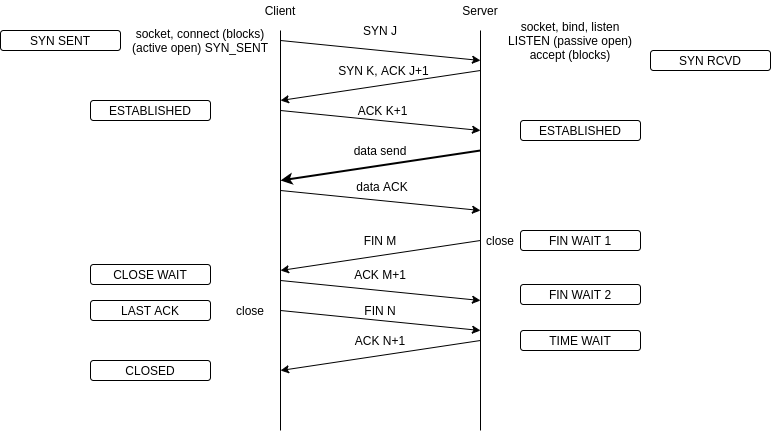

The diagram above was exported from draw.io. Its source (the exported page's mxGraphModel, read from the mxfile embedded in the PNG):
<mxGraphModel dx="317" dy="552" grid="1" gridSize="10" guides="1" tooltips="1" connect="1" arrows="1" fold="1" page="1" pageScale="1" pageWidth="827" pageHeight="1169" math="0" shadow="0">
  <root>
    <mxCell id="0" />
    <mxCell id="1" parent="0" />
    <mxCell id="3ipocsVqnLTz6j6mqSkJ-1" value="" style="endArrow=none;html=1;" edge="1" parent="1">
      <mxGeometry width="50" height="50" relative="1" as="geometry">
        <mxPoint x="280" y="560" as="sourcePoint" />
        <mxPoint x="280" y="160" as="targetPoint" />
      </mxGeometry>
    </mxCell>
    <mxCell id="3ipocsVqnLTz6j6mqSkJ-2" value="" style="endArrow=none;html=1;" edge="1" parent="1">
      <mxGeometry width="50" height="50" relative="1" as="geometry">
        <mxPoint x="480" y="560" as="sourcePoint" />
        <mxPoint x="480" y="160" as="targetPoint" />
      </mxGeometry>
    </mxCell>
    <mxCell id="3ipocsVqnLTz6j6mqSkJ-3" value="Client" style="text;html=1;strokeColor=none;fillColor=none;align=center;verticalAlign=middle;whiteSpace=wrap;rounded=0;" vertex="1" parent="1">
      <mxGeometry x="260" y="130" width="40" height="20" as="geometry" />
    </mxCell>
    <mxCell id="3ipocsVqnLTz6j6mqSkJ-4" value="Server" style="text;html=1;strokeColor=none;fillColor=none;align=center;verticalAlign=middle;whiteSpace=wrap;rounded=0;" vertex="1" parent="1">
      <mxGeometry x="460" y="130" width="40" height="20" as="geometry" />
    </mxCell>
    <mxCell id="3ipocsVqnLTz6j6mqSkJ-5" value="socket, bind, listen&lt;br&gt;LISTEN (passive open)&lt;br&gt;accept (blocks)" style="text;html=1;strokeColor=none;fillColor=none;align=center;verticalAlign=middle;whiteSpace=wrap;rounded=0;" vertex="1" parent="1">
      <mxGeometry x="500" y="160" width="140" height="20" as="geometry" />
    </mxCell>
    <mxCell id="3ipocsVqnLTz6j6mqSkJ-6" value="socket, connect (blocks)&lt;br&gt;(active open) SYN_SENT" style="text;html=1;strokeColor=none;fillColor=none;align=center;verticalAlign=middle;whiteSpace=wrap;rounded=0;" vertex="1" parent="1">
      <mxGeometry x="130" y="160" width="140" height="20" as="geometry" />
    </mxCell>
    <mxCell id="3ipocsVqnLTz6j6mqSkJ-7" value="" style="endArrow=classic;html=1;" edge="1" parent="1">
      <mxGeometry width="50" height="50" relative="1" as="geometry">
        <mxPoint x="280" y="170" as="sourcePoint" />
        <mxPoint x="480" y="190" as="targetPoint" />
      </mxGeometry>
    </mxCell>
    <mxCell id="3ipocsVqnLTz6j6mqSkJ-8" value="" style="endArrow=classic;html=1;" edge="1" parent="1">
      <mxGeometry width="50" height="50" relative="1" as="geometry">
        <mxPoint x="480" y="200" as="sourcePoint" />
        <mxPoint x="280" y="230" as="targetPoint" />
      </mxGeometry>
    </mxCell>
    <mxCell id="3ipocsVqnLTz6j6mqSkJ-9" value="" style="endArrow=classic;html=1;" edge="1" parent="1">
      <mxGeometry width="50" height="50" relative="1" as="geometry">
        <mxPoint x="280" y="240" as="sourcePoint" />
        <mxPoint x="480" y="260" as="targetPoint" />
      </mxGeometry>
    </mxCell>
    <mxCell id="3ipocsVqnLTz6j6mqSkJ-10" value="" style="endArrow=classic;html=1;strokeWidth=2;" edge="1" parent="1">
      <mxGeometry width="50" height="50" relative="1" as="geometry">
        <mxPoint x="480" y="280" as="sourcePoint" />
        <mxPoint x="280" y="310" as="targetPoint" />
      </mxGeometry>
    </mxCell>
    <mxCell id="3ipocsVqnLTz6j6mqSkJ-11" value="" style="endArrow=classic;html=1;strokeWidth=1;" edge="1" parent="1">
      <mxGeometry width="50" height="50" relative="1" as="geometry">
        <mxPoint x="280" y="320" as="sourcePoint" />
        <mxPoint x="480" y="340" as="targetPoint" />
      </mxGeometry>
    </mxCell>
    <mxCell id="3ipocsVqnLTz6j6mqSkJ-12" value="" style="endArrow=classic;html=1;" edge="1" parent="1">
      <mxGeometry width="50" height="50" relative="1" as="geometry">
        <mxPoint x="480" y="370" as="sourcePoint" />
        <mxPoint x="280" y="400" as="targetPoint" />
      </mxGeometry>
    </mxCell>
    <mxCell id="3ipocsVqnLTz6j6mqSkJ-13" value="" style="endArrow=classic;html=1;strokeWidth=1;" edge="1" parent="1">
      <mxGeometry width="50" height="50" relative="1" as="geometry">
        <mxPoint x="280" y="410" as="sourcePoint" />
        <mxPoint x="480" y="430" as="targetPoint" />
      </mxGeometry>
    </mxCell>
    <mxCell id="3ipocsVqnLTz6j6mqSkJ-14" value="ESTABLISHED" style="rounded=1;whiteSpace=wrap;html=1;" vertex="1" parent="1">
      <mxGeometry x="520" y="250" width="120" height="20" as="geometry" />
    </mxCell>
    <mxCell id="3ipocsVqnLTz6j6mqSkJ-15" value="close" style="text;html=1;strokeColor=none;fillColor=none;align=center;verticalAlign=middle;whiteSpace=wrap;rounded=0;" vertex="1" parent="1">
      <mxGeometry x="480" y="360" width="40" height="20" as="geometry" />
    </mxCell>
    <mxCell id="3ipocsVqnLTz6j6mqSkJ-16" value="FIN M" style="text;html=1;strokeColor=none;fillColor=none;align=center;verticalAlign=middle;whiteSpace=wrap;rounded=0;" vertex="1" parent="1">
      <mxGeometry x="360" y="360" width="40" height="20" as="geometry" />
    </mxCell>
    <mxCell id="3ipocsVqnLTz6j6mqSkJ-17" value="close" style="text;html=1;strokeColor=none;fillColor=none;align=center;verticalAlign=middle;whiteSpace=wrap;rounded=0;" vertex="1" parent="1">
      <mxGeometry x="230" y="430" width="40" height="20" as="geometry" />
    </mxCell>
    <mxCell id="3ipocsVqnLTz6j6mqSkJ-18" value="" style="endArrow=classic;html=1;" edge="1" parent="1">
      <mxGeometry width="50" height="50" relative="1" as="geometry">
        <mxPoint x="480" y="470" as="sourcePoint" />
        <mxPoint x="280" y="500" as="targetPoint" />
      </mxGeometry>
    </mxCell>
    <mxCell id="3ipocsVqnLTz6j6mqSkJ-20" value="" style="endArrow=classic;html=1;strokeWidth=1;" edge="1" parent="1">
      <mxGeometry width="50" height="50" relative="1" as="geometry">
        <mxPoint x="280" y="440" as="sourcePoint" />
        <mxPoint x="480" y="460" as="targetPoint" />
      </mxGeometry>
    </mxCell>
    <mxCell id="3ipocsVqnLTz6j6mqSkJ-21" value="ACK M+1" style="text;html=1;strokeColor=none;fillColor=none;align=center;verticalAlign=middle;whiteSpace=wrap;rounded=0;" vertex="1" parent="1">
      <mxGeometry x="345" y="394" width="70" height="20" as="geometry" />
    </mxCell>
    <mxCell id="3ipocsVqnLTz6j6mqSkJ-22" value="FIN N" style="text;html=1;strokeColor=none;fillColor=none;align=center;verticalAlign=middle;whiteSpace=wrap;rounded=0;" vertex="1" parent="1">
      <mxGeometry x="360" y="430" width="40" height="20" as="geometry" />
    </mxCell>
    <mxCell id="3ipocsVqnLTz6j6mqSkJ-23" value="ACK N+1" style="text;html=1;strokeColor=none;fillColor=none;align=center;verticalAlign=middle;whiteSpace=wrap;rounded=0;" vertex="1" parent="1">
      <mxGeometry x="349" y="460" width="62" height="20" as="geometry" />
    </mxCell>
    <mxCell id="3ipocsVqnLTz6j6mqSkJ-24" value="CLOSE WAIT" style="rounded=1;whiteSpace=wrap;html=1;" vertex="1" parent="1">
      <mxGeometry x="90" y="394" width="120" height="20" as="geometry" />
    </mxCell>
    <mxCell id="3ipocsVqnLTz6j6mqSkJ-25" value="FIN WAIT 1" style="rounded=1;whiteSpace=wrap;html=1;" vertex="1" parent="1">
      <mxGeometry x="520" y="360" width="120" height="20" as="geometry" />
    </mxCell>
    <mxCell id="3ipocsVqnLTz6j6mqSkJ-26" value="FIN WAIT 2" style="rounded=1;whiteSpace=wrap;html=1;" vertex="1" parent="1">
      <mxGeometry x="520" y="414" width="120" height="20" as="geometry" />
    </mxCell>
    <mxCell id="3ipocsVqnLTz6j6mqSkJ-27" value="LAST ACK" style="rounded=1;whiteSpace=wrap;html=1;" vertex="1" parent="1">
      <mxGeometry x="90" y="430" width="120" height="20" as="geometry" />
    </mxCell>
    <mxCell id="3ipocsVqnLTz6j6mqSkJ-28" value="TIME WAIT" style="rounded=1;whiteSpace=wrap;html=1;" vertex="1" parent="1">
      <mxGeometry x="520" y="460" width="120" height="20" as="geometry" />
    </mxCell>
    <mxCell id="3ipocsVqnLTz6j6mqSkJ-29" value="CLOSED" style="rounded=1;whiteSpace=wrap;html=1;" vertex="1" parent="1">
      <mxGeometry x="90" y="490" width="120" height="20" as="geometry" />
    </mxCell>
    <mxCell id="3ipocsVqnLTz6j6mqSkJ-30" value="data send" style="text;html=1;strokeColor=none;fillColor=none;align=center;verticalAlign=middle;whiteSpace=wrap;rounded=0;" vertex="1" parent="1">
      <mxGeometry x="350" y="270" width="60" height="20" as="geometry" />
    </mxCell>
    <mxCell id="3ipocsVqnLTz6j6mqSkJ-31" value="data ACK" style="text;html=1;strokeColor=none;fillColor=none;align=center;verticalAlign=middle;whiteSpace=wrap;rounded=0;" vertex="1" parent="1">
      <mxGeometry x="352" y="306" width="60" height="20" as="geometry" />
    </mxCell>
    <mxCell id="3ipocsVqnLTz6j6mqSkJ-32" value="SYN SENT" style="rounded=1;whiteSpace=wrap;html=1;" vertex="1" parent="1">
      <mxGeometry y="160" width="120" height="20" as="geometry" />
    </mxCell>
    <mxCell id="3ipocsVqnLTz6j6mqSkJ-33" value="SYN RCVD" style="rounded=1;whiteSpace=wrap;html=1;" vertex="1" parent="1">
      <mxGeometry x="650" y="180" width="120" height="20" as="geometry" />
    </mxCell>
    <mxCell id="3ipocsVqnLTz6j6mqSkJ-34" value="ESTABLISHED" style="rounded=1;whiteSpace=wrap;html=1;" vertex="1" parent="1">
      <mxGeometry x="90" y="230" width="120" height="20" as="geometry" />
    </mxCell>
    <mxCell id="3ipocsVqnLTz6j6mqSkJ-35" value="SYN J" style="text;html=1;strokeColor=none;fillColor=none;align=center;verticalAlign=middle;whiteSpace=wrap;rounded=0;" vertex="1" parent="1">
      <mxGeometry x="345" y="150" width="70" height="20" as="geometry" />
    </mxCell>
    <mxCell id="3ipocsVqnLTz6j6mqSkJ-36" value="SYN K, ACK J+1" style="text;html=1;strokeColor=none;fillColor=none;align=center;verticalAlign=middle;whiteSpace=wrap;rounded=0;" vertex="1" parent="1">
      <mxGeometry x="337" y="190" width="93" height="20" as="geometry" />
    </mxCell>
    <mxCell id="3ipocsVqnLTz6j6mqSkJ-37" value="ACK K+1" style="text;html=1;strokeColor=none;fillColor=none;align=center;verticalAlign=middle;whiteSpace=wrap;rounded=0;" vertex="1" parent="1">
      <mxGeometry x="335.5" y="230" width="93" height="20" as="geometry" />
    </mxCell>
  </root>
</mxGraphModel>